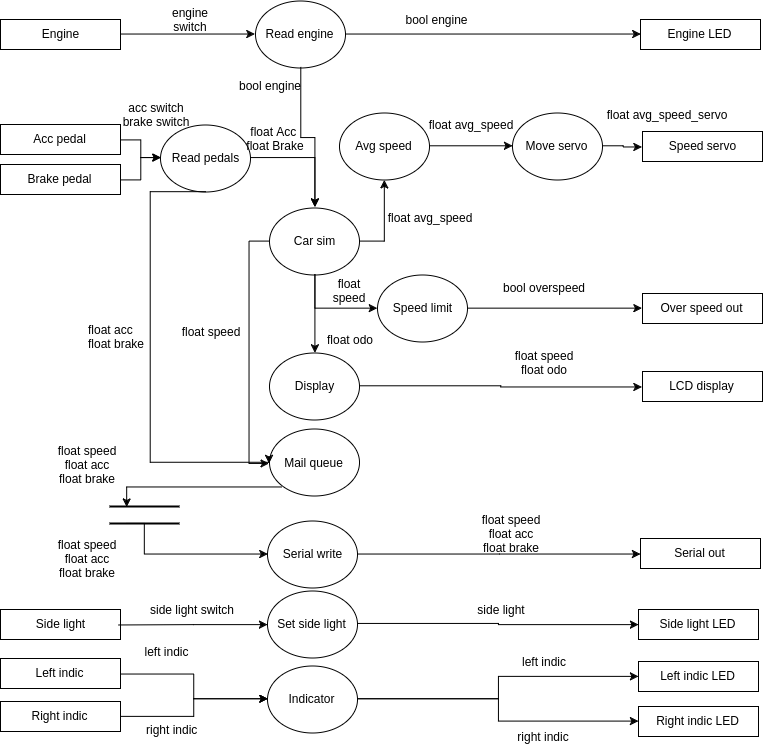

The diagram above was exported from draw.io. Its source (the exported page's mxGraphModel, read from the mxfile embedded in the PNG):
<mxGraphModel dx="925" dy="800" grid="1" gridSize="10" guides="1" tooltips="1" connect="1" arrows="1" fold="1" page="1" pageScale="1" pageWidth="826" pageHeight="1169" math="0" shadow="0">
  <root>
    <mxCell id="0" />
    <mxCell id="1" parent="0" />
    <mxCell id="bc1cc415cd1fcfa-1" value="Engine" style="whiteSpace=wrap;html=1;" vertex="1" parent="1">
      <mxGeometry x="10" y="49" width="120" height="30" as="geometry" />
    </mxCell>
    <mxCell id="bc1cc415cd1fcfa-2" value="Acc pedal" style="whiteSpace=wrap;html=1;" vertex="1" parent="1">
      <mxGeometry x="10" y="154" width="120" height="30" as="geometry" />
    </mxCell>
    <mxCell id="bc1cc415cd1fcfa-3" value="Brake pedal" style="whiteSpace=wrap;html=1;" vertex="1" parent="1">
      <mxGeometry x="10" y="194" width="120" height="30" as="geometry" />
    </mxCell>
    <mxCell id="bc1cc415cd1fcfa-4" value="Side light" style="whiteSpace=wrap;html=1;" vertex="1" parent="1">
      <mxGeometry x="10" y="639" width="120" height="30" as="geometry" />
    </mxCell>
    <mxCell id="bc1cc415cd1fcfa-5" value="Left indic" style="whiteSpace=wrap;html=1;" vertex="1" parent="1">
      <mxGeometry x="10" y="688" width="120" height="30" as="geometry" />
    </mxCell>
    <mxCell id="bc1cc415cd1fcfa-6" value="Right indic" style="whiteSpace=wrap;html=1;" vertex="1" parent="1">
      <mxGeometry x="10" y="731" width="120" height="30" as="geometry" />
    </mxCell>
    <mxCell id="bc1cc415cd1fcfa-8" value="Read engine" style="ellipse;whiteSpace=wrap;html=1;" vertex="1" parent="1">
      <mxGeometry x="265" y="30" width="90" height="67" as="geometry" />
    </mxCell>
    <mxCell id="bc1cc415cd1fcfa-9" style="edgeStyle=orthogonalEdgeStyle;rounded=0;html=1;exitX=1;exitY=0.5;entryX=0;entryY=0.5;jettySize=auto;orthogonalLoop=1;" edge="1" parent="1" source="bc1cc415cd1fcfa-1" target="bc1cc415cd1fcfa-8">
      <mxGeometry relative="1" as="geometry" />
    </mxCell>
    <mxCell id="bc1cc415cd1fcfa-10" value="Engine LED" style="whiteSpace=wrap;html=1;" vertex="1" parent="1">
      <mxGeometry x="650" y="49" width="120" height="30" as="geometry" />
    </mxCell>
    <mxCell id="bc1cc415cd1fcfa-11" style="edgeStyle=orthogonalEdgeStyle;rounded=0;html=1;exitX=1;exitY=0.5;entryX=0;entryY=0.5;jettySize=auto;orthogonalLoop=1;" edge="1" parent="1" source="bc1cc415cd1fcfa-8" target="bc1cc415cd1fcfa-10">
      <mxGeometry relative="1" as="geometry" />
    </mxCell>
    <mxCell id="bc1cc415cd1fcfa-13" value="R&lt;span&gt;ead pedals&lt;/span&gt;" style="ellipse;whiteSpace=wrap;html=1;" vertex="1" parent="1">
      <mxGeometry x="170" y="154" width="90" height="67" as="geometry" />
    </mxCell>
    <mxCell id="bc1cc415cd1fcfa-14" style="edgeStyle=orthogonalEdgeStyle;rounded=0;html=1;exitX=1;exitY=0.5;entryX=0;entryY=0.5;jettySize=auto;orthogonalLoop=1;" edge="1" parent="1" source="bc1cc415cd1fcfa-3" target="bc1cc415cd1fcfa-13">
      <mxGeometry relative="1" as="geometry" />
    </mxCell>
    <mxCell id="bc1cc415cd1fcfa-15" style="edgeStyle=orthogonalEdgeStyle;rounded=0;html=1;exitX=1;exitY=0.5;jettySize=auto;orthogonalLoop=1;" edge="1" parent="1" source="bc1cc415cd1fcfa-2">
      <mxGeometry relative="1" as="geometry">
        <mxPoint x="170" y="187" as="targetPoint" />
        <Array as="points">
          <mxPoint x="150" y="169" />
          <mxPoint x="150" y="187" />
        </Array>
      </mxGeometry>
    </mxCell>
    <mxCell id="bc1cc415cd1fcfa-16" value="Avg speed" style="ellipse;whiteSpace=wrap;html=1;" vertex="1" parent="1">
      <mxGeometry x="349" y="142" width="90" height="67" as="geometry" />
    </mxCell>
    <mxCell id="6466d8d867b689c5-1" style="edgeStyle=orthogonalEdgeStyle;rounded=0;html=1;exitX=1;exitY=0.5;entryX=0;entryY=0.5;jettySize=auto;orthogonalLoop=1;" edge="1" parent="1" source="bc1cc415cd1fcfa-17" target="bc1cc415cd1fcfa-18">
      <mxGeometry relative="1" as="geometry" />
    </mxCell>
    <mxCell id="bc1cc415cd1fcfa-17" value="Move servo" style="ellipse;whiteSpace=wrap;html=1;" vertex="1" parent="1">
      <mxGeometry x="522" y="142" width="90" height="67" as="geometry" />
    </mxCell>
    <mxCell id="bc1cc415cd1fcfa-18" value="Speed servo" style="whiteSpace=wrap;html=1;" vertex="1" parent="1">
      <mxGeometry x="652" y="161" width="120" height="30" as="geometry" />
    </mxCell>
    <mxCell id="bc1cc415cd1fcfa-20" style="edgeStyle=orthogonalEdgeStyle;rounded=0;html=1;exitX=1;exitY=0.5;entryX=0;entryY=0.5;jettySize=auto;orthogonalLoop=1;" edge="1" parent="1" source="bc1cc415cd1fcfa-16" target="bc1cc415cd1fcfa-17">
      <mxGeometry relative="1" as="geometry" />
    </mxCell>
    <mxCell id="bc1cc415cd1fcfa-22" value="Car sim" style="ellipse;whiteSpace=wrap;html=1;" vertex="1" parent="1">
      <mxGeometry x="279" y="237" width="90" height="67" as="geometry" />
    </mxCell>
    <mxCell id="bc1cc415cd1fcfa-25" style="edgeStyle=orthogonalEdgeStyle;rounded=0;html=1;exitX=1;exitY=0.5;entryX=0.5;entryY=0;jettySize=auto;orthogonalLoop=1;" edge="1" parent="1" source="bc1cc415cd1fcfa-13" target="bc1cc415cd1fcfa-22">
      <mxGeometry relative="1" as="geometry">
        <mxPoint x="278.7058823529412" y="187.05882352941182" as="sourcePoint" />
        <Array as="points">
          <mxPoint x="324" y="187" />
        </Array>
      </mxGeometry>
    </mxCell>
    <mxCell id="bc1cc415cd1fcfa-26" style="edgeStyle=orthogonalEdgeStyle;rounded=0;html=1;exitX=1;exitY=0.5;entryX=0.5;entryY=1;jettySize=auto;orthogonalLoop=1;" edge="1" parent="1" source="bc1cc415cd1fcfa-22" target="bc1cc415cd1fcfa-16">
      <mxGeometry relative="1" as="geometry" />
    </mxCell>
    <mxCell id="bc1cc415cd1fcfa-27" value="Speed limit" style="ellipse;whiteSpace=wrap;html=1;" vertex="1" parent="1">
      <mxGeometry x="387" y="304" width="90" height="67" as="geometry" />
    </mxCell>
    <mxCell id="bc1cc415cd1fcfa-28" style="edgeStyle=orthogonalEdgeStyle;rounded=0;html=1;exitX=0.5;exitY=1;entryX=0;entryY=0.5;jettySize=auto;orthogonalLoop=1;" edge="1" parent="1" source="bc1cc415cd1fcfa-22" target="bc1cc415cd1fcfa-27">
      <mxGeometry relative="1" as="geometry" />
    </mxCell>
    <mxCell id="bc1cc415cd1fcfa-30" value="Over speed out" style="whiteSpace=wrap;html=1;" vertex="1" parent="1">
      <mxGeometry x="652" y="323" width="120" height="30" as="geometry" />
    </mxCell>
    <mxCell id="bc1cc415cd1fcfa-31" style="edgeStyle=orthogonalEdgeStyle;rounded=0;html=1;exitX=1;exitY=0.5;entryX=0;entryY=0.5;jettySize=auto;orthogonalLoop=1;" edge="1" parent="1" source="bc1cc415cd1fcfa-27" target="bc1cc415cd1fcfa-30">
      <mxGeometry relative="1" as="geometry" />
    </mxCell>
    <mxCell id="bc1cc415cd1fcfa-33" value="Display" style="ellipse;whiteSpace=wrap;html=1;" vertex="1" parent="1">
      <mxGeometry x="279" y="382" width="90" height="67" as="geometry" />
    </mxCell>
    <mxCell id="bc1cc415cd1fcfa-34" style="edgeStyle=orthogonalEdgeStyle;rounded=0;html=1;exitX=0.5;exitY=1;entryX=0.5;entryY=0;jettySize=auto;orthogonalLoop=1;" edge="1" parent="1" source="bc1cc415cd1fcfa-22" target="bc1cc415cd1fcfa-33">
      <mxGeometry relative="1" as="geometry" />
    </mxCell>
    <mxCell id="bc1cc415cd1fcfa-35" value="LCD display" style="whiteSpace=wrap;html=1;" vertex="1" parent="1">
      <mxGeometry x="652" y="401" width="120" height="30" as="geometry" />
    </mxCell>
    <mxCell id="bc1cc415cd1fcfa-36" style="edgeStyle=orthogonalEdgeStyle;rounded=0;html=1;exitX=1;exitY=0.5;entryX=0;entryY=0.5;jettySize=auto;orthogonalLoop=1;" edge="1" parent="1" source="bc1cc415cd1fcfa-33" target="bc1cc415cd1fcfa-35">
      <mxGeometry relative="1" as="geometry" />
    </mxCell>
    <mxCell id="bc1cc415cd1fcfa-37" value="Serial out" style="whiteSpace=wrap;html=1;" vertex="1" parent="1">
      <mxGeometry x="650" y="568" width="120" height="30" as="geometry" />
    </mxCell>
    <mxCell id="bc1cc415cd1fcfa-38" value="Side light LED" style="whiteSpace=wrap;html=1;" vertex="1" parent="1">
      <mxGeometry x="648" y="639" width="120" height="30" as="geometry" />
    </mxCell>
    <mxCell id="bc1cc415cd1fcfa-39" value="Left indic LED" style="whiteSpace=wrap;html=1;" vertex="1" parent="1">
      <mxGeometry x="648" y="691" width="120" height="30" as="geometry" />
    </mxCell>
    <mxCell id="bc1cc415cd1fcfa-40" value="Right indic LED" style="whiteSpace=wrap;html=1;" vertex="1" parent="1">
      <mxGeometry x="648" y="736" width="120" height="30" as="geometry" />
    </mxCell>
    <mxCell id="6466d8d867b689c5-2" style="edgeStyle=orthogonalEdgeStyle;rounded=0;html=1;exitX=0;exitY=1;entryX=0.25;entryY=0.5;entryPerimeter=0;jettySize=auto;orthogonalLoop=1;" edge="1" parent="1" source="bc1cc415cd1fcfa-41" target="bc1cc415cd1fcfa-59">
      <mxGeometry relative="1" as="geometry">
        <Array as="points">
          <mxPoint x="136" y="516" />
        </Array>
      </mxGeometry>
    </mxCell>
    <mxCell id="bc1cc415cd1fcfa-41" value="Mail queue" style="ellipse;whiteSpace=wrap;html=1;" vertex="1" parent="1">
      <mxGeometry x="279" y="459" width="90" height="67" as="geometry" />
    </mxCell>
    <mxCell id="bc1cc415cd1fcfa-42" value="Serial write" style="ellipse;whiteSpace=wrap;html=1;" vertex="1" parent="1">
      <mxGeometry x="277" y="550" width="90" height="67" as="geometry" />
    </mxCell>
    <mxCell id="bc1cc415cd1fcfa-43" value="Set side light" style="ellipse;whiteSpace=wrap;html=1;" vertex="1" parent="1">
      <mxGeometry x="277" y="620" width="90" height="67" as="geometry" />
    </mxCell>
    <mxCell id="bc1cc415cd1fcfa-44" value="Indicator" style="ellipse;whiteSpace=wrap;html=1;" vertex="1" parent="1">
      <mxGeometry x="277" y="695" width="90" height="67" as="geometry" />
    </mxCell>
    <mxCell id="bc1cc415cd1fcfa-45" style="edgeStyle=orthogonalEdgeStyle;rounded=0;html=1;exitX=0.5;exitY=1;entryX=0;entryY=0.5;jettySize=auto;orthogonalLoop=1;" edge="1" parent="1" source="bc1cc415cd1fcfa-13" target="bc1cc415cd1fcfa-41">
      <mxGeometry relative="1" as="geometry">
        <Array as="points">
          <mxPoint x="160" y="221" />
          <mxPoint x="160" y="492" />
        </Array>
      </mxGeometry>
    </mxCell>
    <mxCell id="bc1cc415cd1fcfa-46" style="edgeStyle=orthogonalEdgeStyle;rounded=0;html=1;exitX=0;exitY=0.5;entryX=0;entryY=0.5;jettySize=auto;orthogonalLoop=1;" edge="1" parent="1" source="bc1cc415cd1fcfa-22" target="bc1cc415cd1fcfa-41">
      <mxGeometry relative="1" as="geometry" />
    </mxCell>
    <mxCell id="bc1cc415cd1fcfa-47" style="edgeStyle=orthogonalEdgeStyle;rounded=0;html=1;exitX=1;exitY=0.5;entryX=0;entryY=0.5;jettySize=auto;orthogonalLoop=1;" edge="1" parent="1" source="bc1cc415cd1fcfa-44" target="bc1cc415cd1fcfa-39">
      <mxGeometry relative="1" as="geometry" />
    </mxCell>
    <mxCell id="bc1cc415cd1fcfa-48" style="edgeStyle=orthogonalEdgeStyle;rounded=0;html=1;exitX=1;exitY=0.5;entryX=0;entryY=0.5;jettySize=auto;orthogonalLoop=1;" edge="1" parent="1" source="bc1cc415cd1fcfa-44" target="bc1cc415cd1fcfa-40">
      <mxGeometry relative="1" as="geometry" />
    </mxCell>
    <mxCell id="bc1cc415cd1fcfa-49" style="edgeStyle=orthogonalEdgeStyle;rounded=0;html=1;exitX=1;exitY=0.5;jettySize=auto;orthogonalLoop=1;" edge="1" parent="1" source="bc1cc415cd1fcfa-43" target="bc1cc415cd1fcfa-38">
      <mxGeometry relative="1" as="geometry" />
    </mxCell>
    <mxCell id="bc1cc415cd1fcfa-50" style="edgeStyle=orthogonalEdgeStyle;rounded=0;html=1;exitX=1;exitY=0.5;jettySize=auto;orthogonalLoop=1;" edge="1" parent="1" source="bc1cc415cd1fcfa-42" target="bc1cc415cd1fcfa-37">
      <mxGeometry relative="1" as="geometry" />
    </mxCell>
    <mxCell id="bc1cc415cd1fcfa-57" style="edgeStyle=orthogonalEdgeStyle;rounded=0;html=1;exitX=1;exitY=0.5;jettySize=auto;orthogonalLoop=1;" edge="1" parent="1" target="bc1cc415cd1fcfa-43">
      <mxGeometry relative="1" as="geometry">
        <mxPoint x="128.29411764705878" y="654.4705882352941" as="sourcePoint" />
      </mxGeometry>
    </mxCell>
    <mxCell id="bc1cc415cd1fcfa-59" value="" style="line;strokeWidth=2;html=1;" vertex="1" parent="1">
      <mxGeometry x="119" y="531" width="70" height="10" as="geometry" />
    </mxCell>
    <mxCell id="bc1cc415cd1fcfa-60" value="" style="line;strokeWidth=2;html=1;" vertex="1" parent="1">
      <mxGeometry x="119" y="548" width="70" height="10" as="geometry" />
    </mxCell>
    <mxCell id="bc1cc415cd1fcfa-69" value="engine switch" style="text;html=1;strokeColor=none;fillColor=none;align=center;verticalAlign=middle;whiteSpace=wrap;" vertex="1" parent="1">
      <mxGeometry x="170" y="39" width="60" height="20" as="geometry" />
    </mxCell>
    <mxCell id="bc1cc415cd1fcfa-70" value="bool engine" style="text;html=1;strokeColor=none;fillColor=none;align=center;verticalAlign=middle;whiteSpace=wrap;" vertex="1" parent="1">
      <mxGeometry x="413" y="39" width="67" height="20" as="geometry" />
    </mxCell>
    <mxCell id="bc1cc415cd1fcfa-71" value="float Acc&amp;nbsp;&lt;div&gt;float Brake&lt;/div&gt;" style="text;html=1;strokeColor=none;fillColor=none;align=center;verticalAlign=middle;whiteSpace=wrap;" vertex="1" parent="1">
      <mxGeometry x="255" y="161" width="60" height="14" as="geometry" />
    </mxCell>
    <mxCell id="bc1cc415cd1fcfa-72" value="float avg_speed" style="text;html=1;strokeColor=none;fillColor=none;align=center;verticalAlign=middle;whiteSpace=wrap;" vertex="1" parent="1">
      <mxGeometry x="394" y="237" width="90" height="20" as="geometry" />
    </mxCell>
    <mxCell id="bc1cc415cd1fcfa-73" value="float avg_speed" style="text;html=1;strokeColor=none;fillColor=none;align=center;verticalAlign=middle;whiteSpace=wrap;" vertex="1" parent="1">
      <mxGeometry x="435" y="144" width="90" height="20" as="geometry" />
    </mxCell>
    <mxCell id="bc1cc415cd1fcfa-76" value="float speed" style="text;html=1;strokeColor=none;fillColor=none;align=center;verticalAlign=middle;whiteSpace=wrap;" vertex="1" parent="1">
      <mxGeometry x="175" y="351" width="90" height="20" as="geometry" />
    </mxCell>
    <mxCell id="bc1cc415cd1fcfa-78" value="float acc&lt;div&gt;float brake&lt;/div&gt;" style="text;html=1;" vertex="1" parent="1">
      <mxGeometry x="96" y="346" width="60" height="30" as="geometry" />
    </mxCell>
    <mxCell id="bc1cc415cd1fcfa-79" value="float speed" style="text;html=1;strokeColor=none;fillColor=none;align=center;verticalAlign=middle;whiteSpace=wrap;" vertex="1" parent="1">
      <mxGeometry x="329" y="312" width="60" height="15" as="geometry" />
    </mxCell>
    <mxCell id="bc1cc415cd1fcfa-80" value="float odo" style="text;html=1;strokeColor=none;fillColor=none;align=center;verticalAlign=middle;whiteSpace=wrap;" vertex="1" parent="1">
      <mxGeometry x="329" y="361" width="60" height="15" as="geometry" />
    </mxCell>
    <mxCell id="bc1cc415cd1fcfa-83" value="float speed&lt;div&gt;float acc&lt;/div&gt;&lt;div&gt;float brake&lt;/div&gt;" style="text;html=1;strokeColor=none;fillColor=none;align=center;verticalAlign=middle;whiteSpace=wrap;" vertex="1" parent="1">
      <mxGeometry x="475" y="553" width="90" height="20" as="geometry" />
    </mxCell>
    <mxCell id="bc1cc415cd1fcfa-84" value="side light" style="text;html=1;strokeColor=none;fillColor=none;align=center;verticalAlign=middle;whiteSpace=wrap;" vertex="1" parent="1">
      <mxGeometry x="466" y="629" width="90" height="20" as="geometry" />
    </mxCell>
    <mxCell id="bc1cc415cd1fcfa-86" value="left indic" style="text;html=1;strokeColor=none;fillColor=none;align=center;verticalAlign=middle;whiteSpace=wrap;" vertex="1" parent="1">
      <mxGeometry x="508" y="681" width="90" height="20" as="geometry" />
    </mxCell>
    <mxCell id="bc1cc415cd1fcfa-87" value="right indic" style="text;html=1;strokeColor=none;fillColor=none;align=center;verticalAlign=middle;whiteSpace=wrap;" vertex="1" parent="1">
      <mxGeometry x="508" y="756" width="90" height="20" as="geometry" />
    </mxCell>
    <mxCell id="bc1cc415cd1fcfa-89" value="bool engine" style="text;html=1;strokeColor=none;fillColor=none;align=center;verticalAlign=middle;whiteSpace=wrap;" vertex="1" parent="1">
      <mxGeometry x="245" y="107" width="68" height="15" as="geometry" />
    </mxCell>
    <mxCell id="bc1cc415cd1fcfa-97" style="edgeStyle=orthogonalEdgeStyle;rounded=0;html=1;exitX=0.25;exitY=0.5;exitPerimeter=0;entryX=0;entryY=0.5;jettySize=auto;orthogonalLoop=1;" edge="1" parent="1" source="bc1cc415cd1fcfa-60" target="bc1cc415cd1fcfa-42">
      <mxGeometry relative="1" as="geometry">
        <Array as="points">
          <mxPoint x="154" y="553" />
          <mxPoint x="154" y="584" />
        </Array>
      </mxGeometry>
    </mxCell>
    <mxCell id="bc1cc415cd1fcfa-98" style="edgeStyle=orthogonalEdgeStyle;rounded=0;html=1;exitX=1;exitY=0.5;entryX=0;entryY=0.5;jettySize=auto;orthogonalLoop=1;" edge="1" parent="1" source="bc1cc415cd1fcfa-6" target="bc1cc415cd1fcfa-44">
      <mxGeometry relative="1" as="geometry" />
    </mxCell>
    <mxCell id="bc1cc415cd1fcfa-100" style="edgeStyle=orthogonalEdgeStyle;rounded=0;html=1;exitX=1;exitY=0.5;entryX=0;entryY=0.5;jettySize=auto;orthogonalLoop=1;" edge="1" parent="1" source="bc1cc415cd1fcfa-5" target="bc1cc415cd1fcfa-44">
      <mxGeometry relative="1" as="geometry" />
    </mxCell>
    <mxCell id="bc1cc415cd1fcfa-102" style="edgeStyle=orthogonalEdgeStyle;rounded=0;html=1;exitX=0.5;exitY=1;entryX=0.5;entryY=0;jettySize=auto;orthogonalLoop=1;" edge="1" parent="1" source="bc1cc415cd1fcfa-8" target="bc1cc415cd1fcfa-22">
      <mxGeometry relative="1" as="geometry" />
    </mxCell>
    <mxCell id="bc1cc415cd1fcfa-106" value="float speed&lt;div&gt;float acc&lt;/div&gt;&lt;div&gt;float brake&lt;/div&gt;" style="text;html=1;strokeColor=none;fillColor=none;align=center;verticalAlign=middle;whiteSpace=wrap;" vertex="1" parent="1">
      <mxGeometry x="51" y="484" width="90" height="20" as="geometry" />
    </mxCell>
    <mxCell id="bc1cc415cd1fcfa-110" value="float speed&lt;div&gt;float acc&lt;/div&gt;&lt;div&gt;float brake&lt;/div&gt;" style="text;html=1;strokeColor=none;fillColor=none;align=center;verticalAlign=middle;whiteSpace=wrap;" vertex="1" parent="1">
      <mxGeometry x="51" y="578" width="90" height="20" as="geometry" />
    </mxCell>
    <mxCell id="bc1cc415cd1fcfa-111" value="side light switch" style="text;html=1;strokeColor=none;fillColor=none;align=center;verticalAlign=middle;whiteSpace=wrap;" vertex="1" parent="1">
      <mxGeometry x="156" y="629" width="90" height="20" as="geometry" />
    </mxCell>
    <mxCell id="bc1cc415cd1fcfa-112" value="acc switch&lt;div&gt;brake switch&lt;/div&gt;" style="text;html=1;strokeColor=none;fillColor=none;align=center;verticalAlign=middle;whiteSpace=wrap;" vertex="1" parent="1">
      <mxGeometry x="130" y="134" width="70" height="20" as="geometry" />
    </mxCell>
    <mxCell id="bc1cc415cd1fcfa-114" value="left indic&lt;div&gt;&lt;br&gt;&lt;/div&gt;" style="text;html=1;strokeColor=none;fillColor=none;align=center;verticalAlign=middle;whiteSpace=wrap;" vertex="1" parent="1">
      <mxGeometry x="149" y="678" width="55" height="20" as="geometry" />
    </mxCell>
    <mxCell id="bc1cc415cd1fcfa-120" value="bool overspeed" style="text;html=1;strokeColor=none;fillColor=none;align=center;verticalAlign=middle;whiteSpace=wrap;" vertex="1" parent="1">
      <mxGeometry x="508" y="307" width="90" height="20" as="geometry" />
    </mxCell>
    <mxCell id="bc1cc415cd1fcfa-121" value="float speed&lt;div&gt;float odo&lt;/div&gt;" style="text;html=1;strokeColor=none;fillColor=none;align=center;verticalAlign=middle;whiteSpace=wrap;" vertex="1" parent="1">
      <mxGeometry x="508" y="382" width="90" height="20" as="geometry" />
    </mxCell>
    <mxCell id="bc1cc415cd1fcfa-122" value="right indic" style="text;html=1;" vertex="1" parent="1">
      <mxGeometry x="154" y="746" width="50" height="30" as="geometry" />
    </mxCell>
    <mxCell id="bc1cc415cd1fcfa-127" value="float&amp;nbsp;avg_speed_servo" style="text;html=1;strokeColor=none;fillColor=none;align=center;verticalAlign=middle;whiteSpace=wrap;" vertex="1" parent="1">
      <mxGeometry x="612" y="134" width="128" height="20" as="geometry" />
    </mxCell>
  </root>
</mxGraphModel>